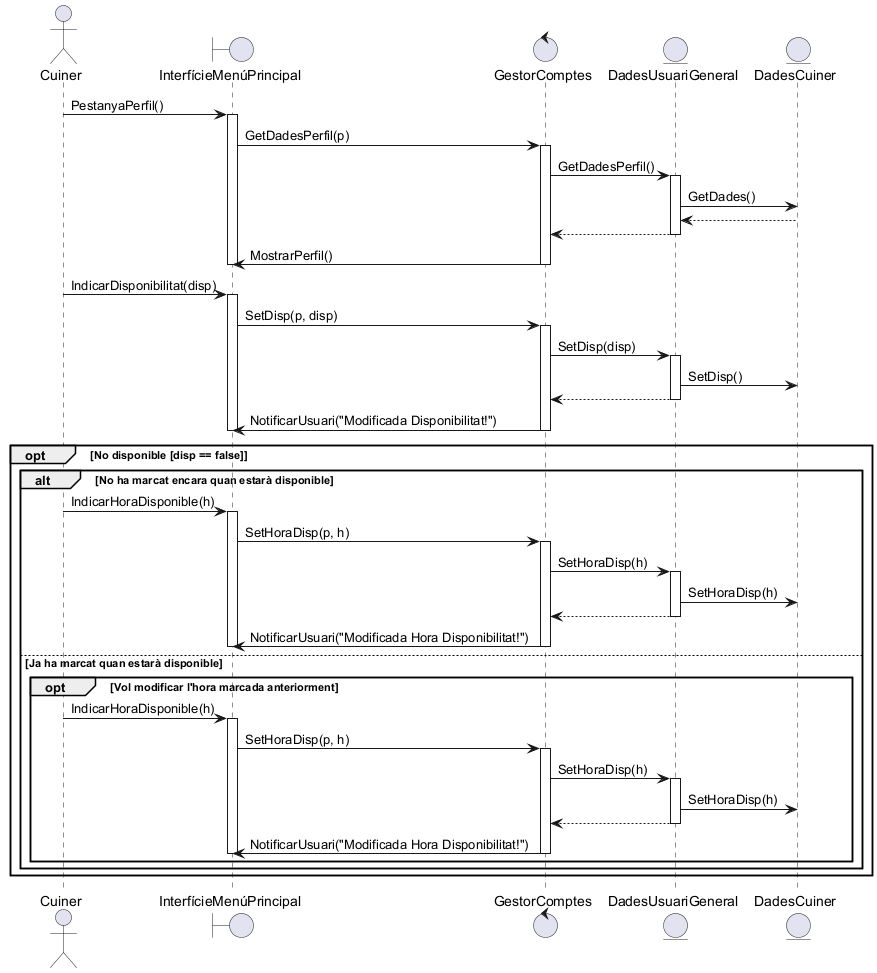

The diagram above was rendered by PlantUML. Its source (embedded in the PNG):
@startuml

actor Cuiner
boundary InterfícieMenúPrincipal
control GestorComptes
entity DadesUsuariGeneral
entity DadesCuiner

Cuiner -> InterfícieMenúPrincipal++: PestanyaPerfil()
InterfícieMenúPrincipal -> GestorComptes++: GetDadesPerfil(p)
GestorComptes->DadesUsuariGeneral++: GetDadesPerfil()
DadesUsuariGeneral->DadesCuiner: GetDades()

DadesCuiner --> DadesUsuariGeneral
DadesUsuariGeneral --> GestorComptes--
GestorComptes -> InterfícieMenúPrincipal--: MostrarPerfil()
InterfícieMenúPrincipal--

Cuiner -> InterfícieMenúPrincipal++: IndicarDisponibilitat(disp)
InterfícieMenúPrincipal -> GestorComptes++: SetDisp(p, disp)
GestorComptes->DadesUsuariGeneral++: SetDisp(disp)
DadesUsuariGeneral->DadesCuiner: SetDisp()

DadesUsuariGeneral --> GestorComptes--
GestorComptes -> InterfícieMenúPrincipal--: NotificarUsuari("Modificada Disponibilitat!")
InterfícieMenúPrincipal--

opt No disponible [disp == false]

alt No ha marcat encara quan estarà disponible

Cuiner -> InterfícieMenúPrincipal++: IndicarHoraDisponible(h)
InterfícieMenúPrincipal -> GestorComptes++: SetHoraDisp(p, h)
GestorComptes->DadesUsuariGeneral++: SetHoraDisp(h)
DadesUsuariGeneral->DadesCuiner: SetHoraDisp(h)


DadesUsuariGeneral --> GestorComptes--
GestorComptes -> InterfícieMenúPrincipal--: NotificarUsuari("Modificada Hora Disponibilitat!")
InterfícieMenúPrincipal--

else Ja ha marcat quan estarà disponible

opt Vol modificar l'hora marcada anteriorment

Cuiner -> InterfícieMenúPrincipal++: IndicarHoraDisponible(h)
InterfícieMenúPrincipal -> GestorComptes++: SetHoraDisp(p, h)
GestorComptes->DadesUsuariGeneral++: SetHoraDisp(h)
DadesUsuariGeneral->DadesCuiner: SetHoraDisp(h)

DadesUsuariGeneral --> GestorComptes--
GestorComptes -> InterfícieMenúPrincipal--: NotificarUsuari("Modificada Hora Disponibilitat!")
InterfícieMenúPrincipal--

end

end

end

@enduml